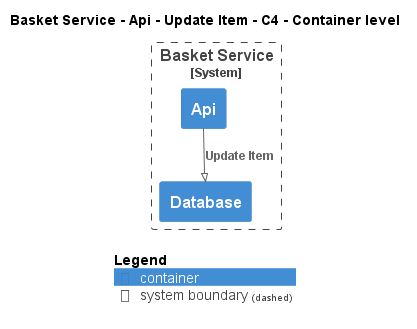

The diagram above was rendered by PlantUML. Its source (embedded in the PNG):
@startuml
!pragma layout smetana
!include ..\..\..\..\..\..\..\.c4s\C4_Container.puml

AddElementTag("c4interflow:lifecycle:new", $bgColor=green, $fontColor=#ffffff, $borderColor=green, $shadowing="False")
AddElementTag("c4interflow:lifecycle:changed", $bgColor=orange, $fontColor=#ffffff, $borderColor=orange, $shadowing="False")
AddElementTag("c4interflow:lifecycle:removed", $bgColor=red, $fontColor=#ffffff, $borderColor=red, $shadowing="False")

AddRelTag("c4interflow:lifecycle:new", $textColor=green, $lineColor=green)
AddRelTag("c4interflow:lifecycle:changed", $textColor=orange, $lineColor=orange)
AddRelTag("c4interflow:lifecycle:removed", $textColor=red, $lineColor=red)

SHOW_PERSON_PORTRAIT()
LAYOUT_TOP_DOWN()

skinparam linetype polyline

title Basket Service - Api - Update Item - C4 - Container level


System_Boundary(ECommercePlatform.SoftwareSystems.BasketService, "Basket Service") {
    Container(ECommercePlatform.SoftwareSystems.BasketService.Containers.Api, "Api", "", "")
    Container(ECommercePlatform.SoftwareSystems.BasketService.Containers.Database, "Database", "", "")
}

Rel(ECommercePlatform.SoftwareSystems.BasketService.Containers.Api, ECommercePlatform.SoftwareSystems.BasketService.Containers.Database, "Update Item")


SHOW_LEGEND()
@enduml